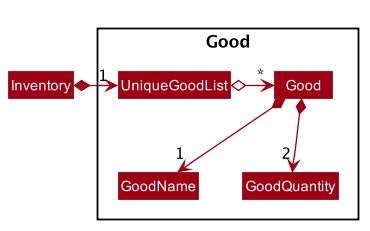

The diagram above was rendered by PlantUML. Its source (embedded in the PNG):
@startuml








skinparam BackgroundColor #FFFFFFF

skinparam Shadowing false

skinparam Class {
    FontColor #FFFFFF
    BorderThickness 1
    BorderColor #FFFFFF
    StereotypeFontColor #FFFFFF
    FontName Arial
}

skinparam Actor {
    BorderColor #000000
    Color #000000
    FontName Arial
}

skinparam Sequence {
    MessageAlign center
    BoxFontSize 15
    BoxPadding 0
    BoxFontColor #FFFFFF
    FontName Arial
}

skinparam Participant {
    FontColor #FFFFFFF
    Padding 20
}

skinparam MinClassWidth 50
skinparam ParticipantPadding 10
skinparam Shadowing false
skinparam DefaultTextAlignment center
skinparam packageStyle Rectangle

hide footbox
hide members
hide circle
skinparam arrowThickness 1.1
skinparam arrowColor #9D0012
skinparam classBackgroundColor #9D0012

package Good {
    class Good
    class GoodName
    class GoodQuantity
    class UniqueGoodList
}

Inventory *-right-> "1" UniqueGoodList

UniqueGoodList o-right-> "*" Good

Good *--> "1" GoodName
Good *--> "2" GoodQuantity
@enduml